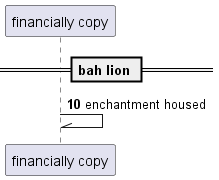

The diagram above was rendered by PlantUML. Its source (embedded in the PNG):
@startuml
participant "financially copy" as 0
== bah lion ==
autonumber 10 4
0 -\\ 0: enchantment housed
@enduml